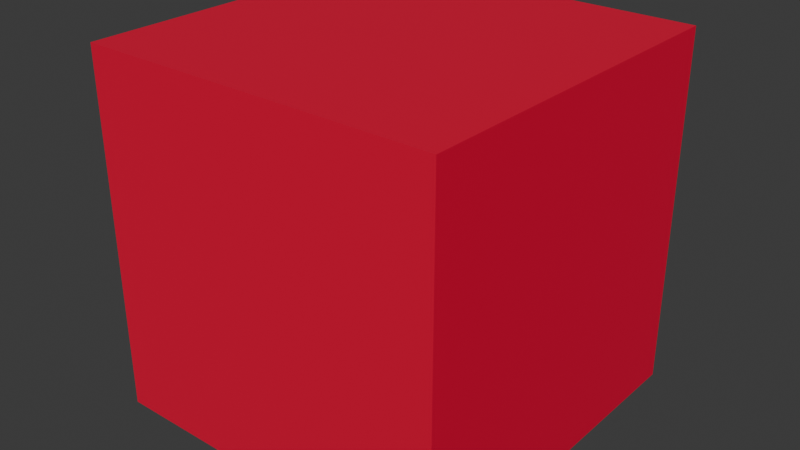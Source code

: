# Source: v1.blend  (saved by Blender 4.2.66; exported with 4.5.12 LTS)
import bpy
from mathutils import Matrix  # noqa: F401  (used for matrix-valued properties, if any)

bpy.ops.wm.read_factory_settings(use_empty=True)
scene = bpy.context.scene
scene.name = 'Scene'

# ---- collections
col_pot = bpy.data.collections.new('Pot'); scene.collection.children.link(col_pot)
col_dirt = bpy.data.collections.new('Dirt'); scene.collection.children.link(col_dirt)
col_plant = bpy.data.collections.new('Plant'); scene.collection.children.link(col_plant)

# ---- materials (node trees are filled in below, after node groups)
mat_material_002 = bpy.data.materials.new('Material.002')

# ---- material node trees
mat_material_002.use_nodes = True; mat_material_002.node_tree.nodes.clear()
_N = mat_material_002.node_tree.nodes; _L = mat_material_002.node_tree.links
n0 = _N.new('ShaderNodeBsdfPrincipled'); n0.name = 'Principled BSDF'; n0.location = (10, 300)
n0.inputs[0].default_value = (0.8001, 0.0, 0.04311, 1.0)
n1 = _N.new('ShaderNodeOutputMaterial'); n1.name = 'Material Output'; n1.location = (300, 300)
_L.new(n0.outputs[0], n1.inputs[0])
n1.is_active_output = True

# ---- world
world_world = bpy.data.worlds.new('World'); scene.world = world_world
world_world.use_nodes = True; world_world.node_tree.nodes.clear()
_N = world_world.node_tree.nodes; _L = world_world.node_tree.links
n0 = _N.new('ShaderNodeOutputWorld'); n0.name = 'World Output'; n0.location = (300, 300)
n1 = _N.new('ShaderNodeBackground'); n1.name = 'Background'; n1.location = (10, 300)
n1.inputs[0].default_value = (0.05088, 0.05088, 0.05088, 1.0)
_L.new(n1.outputs[0], n0.inputs[0])
n0.is_active_output = True
world_world.color = (0.05088, 0.05088, 0.05088)
world_world.sun_shadow_jitter_overblur = 0.0

# ---- meshes
me_cube_005 = bpy.data.meshes.new('Cube.005')
me_cube_005.from_pydata([(-1.0, -1.0, -1.0), (-1.0, -1.0, 1.0), (-1.0, 1.0, -1.0), (-1.0, 1.0, 1.0), (1.0, -1.0, -1.0), (1.0, -1.0, 1.0), (1.0, 1.0, -1.0), (1.0, 1.0, 1.0)], [], [(0, 1, 3, 2), (2, 3, 7, 6), (6, 7, 5, 4), (4, 5, 1, 0), (2, 6, 4, 0), (7, 3, 1, 5)])
_uv = me_cube_005.uv_layers.new(name='UVMap')
_uv.uv.foreach_set('vector', [0.375, 0.0, 0.625, 0.0, 0.625, 0.25, 0.375, 0.25, 0.375, 0.25, 0.625, 0.25, 0.625, 0.5, 0.375, 0.5, 0.375, 0.5, 0.625, 0.5, 0.625, 0.75, 0.375, 0.75, 0.375, 0.75, 0.625, 0.75, 0.625, 1.0, 0.375, 1.0, 0.125, 0.5, 0.375, 0.5, 0.375, 0.75, 0.125, 0.75, 0.625, 0.5, 0.875, 0.5, 0.875, 0.75, 0.625, 0.75])
me_cube_005.materials.append(mat_material_002)
me_cube_005.update()

# ---- objects
ob_cube = bpy.data.objects.new('Cube', me_cube_005)

# ---- transforms, parenting, visibility, modifiers, constraints
ob_cube.location = (0.0, -0.4766, 0.0)

# ---- collection membership
scene.collection.objects.link(ob_cube)

# ---- scene / render settings (as saved in the file)
scene.frame_start = 1; scene.frame_end = 250; scene.frame_set(240)
scene.render.engine = 'BLENDER_EEVEE_NEXT'
bpy.context.view_layer.update()

# ---- added for rendering (the .blend has no active camera and no usable light): camera, sun
cam_auto = bpy.data.cameras.new('AutoCamera')
cam_auto.lens = 50.0
cam_auto.sensor_width = 36.0
cam_auto.clip_end = 1000.0
ob_auto_camera = bpy.data.objects.new('AutoCamera', cam_auto)
scene.collection.objects.link(ob_auto_camera)
ob_auto_camera.location = (3.20507, -4.32265, 2.56406)
ob_auto_camera.rotation_euler = (1.09748, -7.21219e-08, 0.694738)
scene.camera = ob_auto_camera
light_auto_sun = bpy.data.lights.new('AutoSun', 'SUN')
light_auto_sun.energy = 3.0
light_auto_sun.angle = 0.0523599
ob_auto_sun = bpy.data.objects.new('AutoSun', light_auto_sun)
scene.collection.objects.link(ob_auto_sun)
ob_auto_sun.rotation_euler = (0.872665, 0.174533, 0.523599)
bpy.context.view_layer.update()
